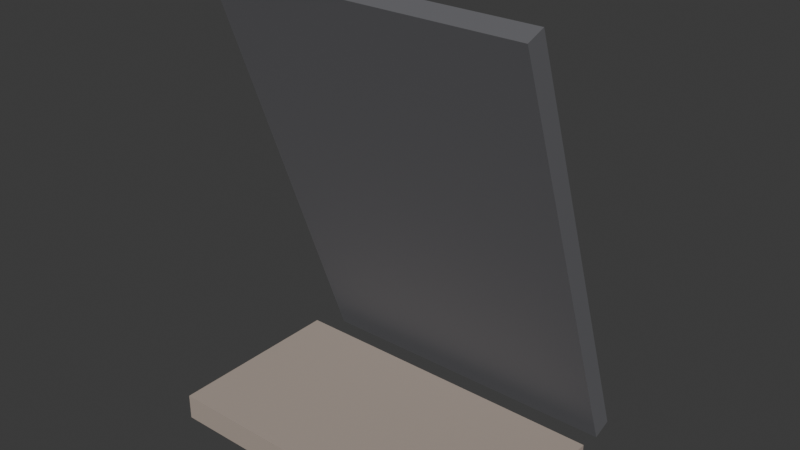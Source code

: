 # Source: ELET_TABLET_v01.blend  (saved by Blender 4.2.66; exported with 4.5.12 LTS)
import bpy
from mathutils import Matrix  # noqa: F401  (used for matrix-valued properties, if any)

bpy.ops.wm.read_factory_settings(use_empty=True)
scene = bpy.context.scene
scene.name = 'Scene'

# ---- collections
col_collection = bpy.data.collections.new('Collection'); scene.collection.children.link(col_collection)
col_arte_quadro_duplo_v01 = bpy.data.collections.new('ARTE_QUADRO_DUPLO_v01'); scene.collection.children.link(col_arte_quadro_duplo_v01)
col_arte_mapa_v01 = bpy.data.collections.new('ARTE_MAPA_v01'); scene.collection.children.link(col_arte_mapa_v01)
col_arte_espelho_redondo_v01 = bpy.data.collections.new('ARTE_ESPELHO_REDONDO_v01'); scene.collection.children.link(col_arte_espelho_redondo_v01)
col_arte_prateleira_quadros_v01 = bpy.data.collections.new('ARTE_PRATELEIRA_QUADROS_v01'); scene.collection.children.link(col_arte_prateleira_quadros_v01)
col_arte_tape_aria_v01 = bpy.data.collections.new('ARTE_TAPEÇARIA_v01'); scene.collection.children.link(col_arte_tape_aria_v01)
col_arte_planta_quadro_v01 = bpy.data.collections.new('ARTE_PLANTA_QUADRO_v01'); scene.collection.children.link(col_arte_planta_quadro_v01)
col_arte_foto_familia_v01 = bpy.data.collections.new('ARTE_FOTO_FAMILIA_v01'); scene.collection.children.link(col_arte_foto_familia_v01)
col_arte_letreiro_v01 = bpy.data.collections.new('ARTE_LETREIRO_v01'); scene.collection.children.link(col_arte_letreiro_v01)
col_elet_smart_tv_v01 = bpy.data.collections.new('ELET_SMART_TV_v01'); scene.collection.children.link(col_elet_smart_tv_v01)
col_elet_soundbar_v01 = bpy.data.collections.new('ELET_SOUNDBAR_v01'); scene.collection.children.link(col_elet_soundbar_v01)
col_elet_tablet_v01 = bpy.data.collections.new('ELET_TABLET_v01'); scene.collection.children.link(col_elet_tablet_v01)

# ---- materials (node trees are filled in below, after node groups)
mat_polyroom_pbr = bpy.data.materials.new('Polyroom_PBR')

# ---- material node trees
mat_polyroom_pbr.use_nodes = True; mat_polyroom_pbr.node_tree.nodes.clear()
_N = mat_polyroom_pbr.node_tree.nodes; _L = mat_polyroom_pbr.node_tree.links
n0 = _N.new('ShaderNodeOutputMaterial'); n0.name = 'Material Output'; n0.location = (0, 0)
n1 = _N.new('ShaderNodeBsdfPrincipled'); n1.name = 'Principled BSDF'; n1.location = (0, 0)
n1.inputs[2].default_value = 0.8
n2 = _N.new('ShaderNodeVertexColor'); n2.name = 'Color Attribute'; n2.location = (0, 0)
n2.layer_name = 'Color'
_L.new(n2.outputs[0], n1.inputs[0])
_L.new(n1.outputs[0], n0.inputs[0])
n0.is_active_output = True

# ---- world
world_world = bpy.data.worlds.new('World'); scene.world = world_world
world_world.use_nodes = True; world_world.node_tree.nodes.clear()
_N = world_world.node_tree.nodes; _L = world_world.node_tree.links
n0 = _N.new('ShaderNodeOutputWorld'); n0.name = 'World Output'; n0.location = (300, 300)
n1 = _N.new('ShaderNodeBackground'); n1.name = 'Background'; n1.location = (10, 300)
n1.inputs[0].default_value = (0.05088, 0.05088, 0.05088, 1.0)
_L.new(n1.outputs[0], n0.inputs[0])
n0.is_active_output = True
world_world.color = (0.05088, 0.05088, 0.05088)
world_world.sun_shadow_jitter_overblur = 0.0

# ---- meshes
me_elet_tablet_v01 = bpy.data.meshes.new('ELET_TABLET_v01')
me_elet_tablet_v01.from_pydata([(-0.13, -0.09284, 0.0), (-0.13, -0.09284, 0.02), (-0.13, 0.04716, 0.0), (-0.13, 0.04716, 0.02), (0.13, -0.09284, 0.0), (0.13, -0.09284, 0.02), (0.13, 0.04716, 0.0), (0.13, 0.04716, 0.02), (-0.125, 0.07465, 0.007867), (-0.125, -0.04536, 0.3366), (-0.125, 0.08968, 0.01335), (-0.125, -0.03033, 0.3421), (0.125, 0.07465, 0.007867), (0.125, -0.04536, 0.3366), (0.125, 0.08968, 0.01335), (0.125, -0.03033, 0.3421), (-0.11, 0.0872, 0.02667), (-0.11, -0.02252, 0.3273), (-0.11, 0.09284, 0.02873), (-0.11, -0.01689, 0.3293), (0.11, 0.0872, 0.02667), (0.11, -0.02252, 0.3273), (0.11, 0.09284, 0.02873), (0.11, -0.01689, 0.3293)], [], [(0, 1, 3, 2), (2, 3, 7, 6), (6, 7, 5, 4), (4, 5, 1, 0), (2, 6, 4, 0), (7, 3, 1, 5), (8, 9, 11, 10), (10, 11, 15, 14), (14, 15, 13, 12), (12, 13, 9, 8), (10, 14, 12, 8), (15, 11, 9, 13), (16, 17, 19, 18), (18, 19, 23, 22), (22, 23, 21, 20), (20, 21, 17, 16), (18, 22, 20, 16), (23, 19, 17, 21)])
_uv = me_elet_tablet_v01.uv_layers.new(name='UVMap')
_uv.uv.foreach_set('vector', [0.6967, 0.9098, 0.6681, 0.9098, 0.7159, 0.9098, 0.7445, 0.9098, 0.7445, 0.9098, 0.7159, 0.9098, 0.7159, 0.5268, 0.7445, 0.5268, 0.7445, 0.5268, 0.7159, 0.5268, 0.6681, 0.5268, 0.6967, 0.5268, 0.7851, 0.387, 0.7565, 0.387, 0.7565, 0.003986, 0.7851, 0.003986, 0.8329, 0.003986, 0.8329, 0.387, 0.7851, 0.387, 0.7851, 0.003986, 0.7159, 0.5268, 0.7159, 0.9098, 0.6681, 0.9098, 0.6681, 0.5268, 0.003986, 0.5188, 0.003986, 0.006717, 0.003986, 0.003986, 0.003986, 0.5161, 0.003986, 0.5161, 0.003986, 0.003986, 0.3723, 0.003986, 0.3723, 0.5161, 0.3723, 0.5161, 0.3723, 0.003986, 0.3723, 0.006717, 0.3723, 0.5188, 0.3802, 0.5188, 0.3802, 0.006717, 0.7485, 0.006717, 0.7485, 0.5188, 0.003986, 0.5161, 0.3723, 0.5161, 0.3723, 0.5188, 0.003986, 0.5188, 0.3802, 0.003986, 0.7485, 0.003986, 0.7485, 0.006717, 0.3802, 0.006717, 0.003986, 0.996, 0.003986, 0.5278, 0.003986, 0.5268, 0.003986, 0.995, 0.003986, 0.995, 0.003986, 0.5268, 0.3281, 0.5268, 0.3281, 0.995, 0.3281, 0.995, 0.3281, 0.5268, 0.3281, 0.5278, 0.3281, 0.996, 0.336, 0.996, 0.336, 0.5278, 0.6601, 0.5278, 0.6601, 0.996, 0.003986, 0.995, 0.3281, 0.995, 0.3281, 0.996, 0.003986, 0.996, 0.336, 0.5268, 0.6601, 0.5268, 0.6601, 0.5278, 0.336, 0.5278])
_ca = me_elet_tablet_v01.color_attributes.new('Color', 'FLOAT_COLOR', 'POINT')
_ca.data.foreach_set('color', [0.42, 0.35, 0.3, 1.0, 0.42, 0.35, 0.3, 1.0, 0.42, 0.35, 0.3, 1.0, 0.42, 0.35, 0.3, 1.0, 0.42, 0.35, 0.3, 1.0, 0.42, 0.35, 0.3, 1.0, 0.42, 0.35, 0.3, 1.0, 0.42, 0.35, 0.3, 1.0, 0.13, 0.13, 0.14, 1.0, 0.13, 0.13, 0.14, 1.0, 0.13, 0.13, 0.14, 1.0, 0.13, 0.13, 0.14, 1.0, 0.13, 0.13, 0.14, 1.0, 0.13, 0.13, 0.14, 1.0, 0.13, 0.13, 0.14, 1.0, 0.13, 0.13, 0.14, 1.0, 0.9, 0.95, 1.0, 1.0, 0.9, 0.95, 1.0, 1.0, 0.9, 0.95, 1.0, 1.0, 0.9, 0.95, 1.0, 1.0, 0.9, 0.95, 1.0, 1.0, 0.9, 0.95, 1.0, 1.0, 0.9, 0.95, 1.0, 1.0, 0.9, 0.95, 1.0, 1.0])
me_elet_tablet_v01.materials.append(mat_polyroom_pbr)
me_elet_tablet_v01.update()

# ---- objects
ob_elet_tablet_v01 = bpy.data.objects.new('ELET_TABLET_v01', me_elet_tablet_v01)

# ---- transforms, parenting, visibility, modifiers, constraints
ob_elet_tablet_v01.location = (0.0, 0.0, 0.0)

# ---- collection membership
col_elet_tablet_v01.objects.link(ob_elet_tablet_v01)

# ---- scene / render settings (as saved in the file)
scene.frame_start = 1; scene.frame_end = 250; scene.frame_set(1)
scene.render.engine = 'BLENDER_EEVEE_NEXT'
bpy.context.view_layer.update()

# ---- added for rendering (the .blend has no active camera and no usable light): camera, sun
cam_auto = bpy.data.cameras.new('AutoCamera')
cam_auto.lens = 50.0
cam_auto.sensor_width = 36.0
cam_auto.clip_end = 1000.0
ob_auto_camera = bpy.data.objects.new('AutoCamera', cam_auto)
scene.collection.objects.link(ob_auto_camera)
ob_auto_camera.location = (0.433113, -0.519735, 0.517557)
ob_auto_camera.rotation_euler = (1.09748, -7.21219e-08, 0.694738)
scene.camera = ob_auto_camera
light_auto_sun = bpy.data.lights.new('AutoSun', 'SUN')
light_auto_sun.energy = 3.0
light_auto_sun.angle = 0.0523599
ob_auto_sun = bpy.data.objects.new('AutoSun', light_auto_sun)
scene.collection.objects.link(ob_auto_sun)
ob_auto_sun.rotation_euler = (0.872665, 0.174533, 0.523599)
bpy.context.view_layer.update()
